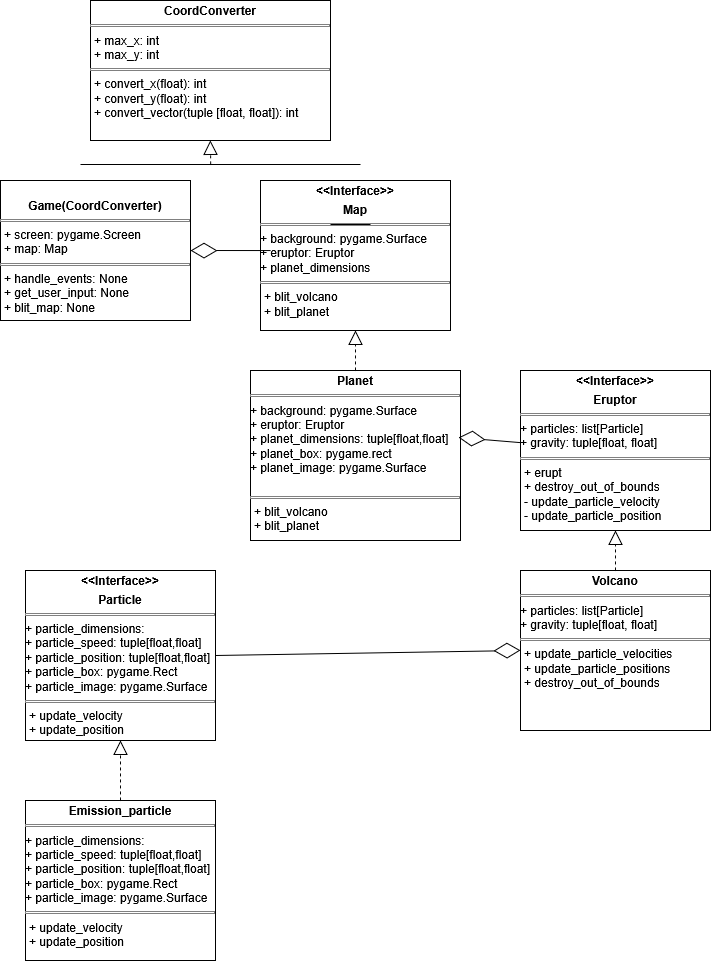

The diagram above was exported from draw.io. Its source (the exported page's mxGraphModel, read from the mxfile embedded in the PNG):
<mxGraphModel dx="1239" dy="669" grid="1" gridSize="10" guides="1" tooltips="1" connect="1" arrows="1" fold="1" page="1" pageScale="1" pageWidth="827" pageHeight="1169" math="0" shadow="0">
  <root>
    <mxCell id="0" />
    <mxCell id="1" parent="0" />
    <mxCell id="gwvXGRxfjTJ7CkJMFUu4-1" value="&lt;span style=&quot;white-space: pre;&quot;&gt;&#09;&lt;/span&gt;&lt;span style=&quot;white-space: pre;&quot;&gt;&#09;&lt;/span&gt;&lt;span style=&quot;white-space: pre;&quot;&gt;&#09;&lt;/span&gt;&lt;span style=&quot;white-space: pre;&quot;&gt;&#09;&lt;/span&gt;&lt;p style=&quot;margin:0px;margin-top:4px;text-align:center;&quot;&gt;&lt;b&gt;Game(CoordConverter)&lt;/b&gt;&lt;/p&gt;&lt;hr size=&quot;1&quot; style=&quot;border-style:solid;&quot;&gt;&lt;p style=&quot;margin:0px;margin-left:4px;&quot;&gt;+ screen: pygame.Screen&lt;/p&gt;&lt;p style=&quot;margin:0px;margin-left:4px;&quot;&gt;+ map: Map&lt;/p&gt;&lt;hr size=&quot;1&quot; style=&quot;border-style:solid;&quot;&gt;&lt;p style=&quot;margin:0px;margin-left:4px;&quot;&gt;+ handle_events: None&lt;/p&gt;&lt;p style=&quot;margin:0px;margin-left:4px;&quot;&gt;+ get_user_input: None&lt;/p&gt;&lt;p style=&quot;margin:0px;margin-left:4px;&quot;&gt;+ blit_map: None&lt;/p&gt;" style="verticalAlign=top;align=left;overflow=fill;html=1;whiteSpace=wrap;" vertex="1" parent="1">
      <mxGeometry x="50" y="210" width="190" height="140" as="geometry" />
    </mxCell>
    <mxCell id="gwvXGRxfjTJ7CkJMFUu4-15" value="&lt;p style=&quot;margin:0px;margin-top:4px;text-align:center;&quot;&gt;&lt;b&gt;&amp;lt;&amp;lt;Interface&amp;gt;&amp;gt;&lt;/b&gt;&lt;/p&gt;&lt;p style=&quot;margin:0px;margin-top:4px;text-align:center;&quot;&gt;&lt;b&gt;Map&lt;/b&gt;&lt;/p&gt;&lt;hr size=&quot;1&quot; style=&quot;border-style:solid;&quot;&gt;&lt;div&gt;+ background: pygame.Surface&lt;/div&gt;&lt;div&gt;+ eruptor: Eruptor&lt;/div&gt;&lt;div&gt;+ planet_dimensions&lt;/div&gt;&lt;p style=&quot;margin:0px;margin-left:4px;&quot;&gt;&lt;/p&gt;&lt;hr size=&quot;1&quot; style=&quot;border-style:solid;&quot;&gt;&lt;p style=&quot;margin:0px;margin-left:4px;&quot;&gt;+ blit_volcano&lt;/p&gt;&lt;p style=&quot;margin:0px;margin-left:4px;&quot;&gt;+ blit_planet&lt;/p&gt;" style="verticalAlign=top;align=left;overflow=fill;html=1;whiteSpace=wrap;" vertex="1" parent="1">
      <mxGeometry x="310" y="210" width="190" height="150" as="geometry" />
    </mxCell>
    <mxCell id="gwvXGRxfjTJ7CkJMFUu4-16" value="&lt;p style=&quot;margin:0px;margin-top:4px;text-align:center;&quot;&gt;&lt;b&gt;CoordConverter&lt;/b&gt;&lt;/p&gt;&lt;hr size=&quot;1&quot; style=&quot;border-style:solid;&quot;&gt;&lt;p style=&quot;margin:0px;margin-left:4px;&quot;&gt;+ max_x: int&lt;br&gt;+ max_y: int&lt;/p&gt;&lt;hr size=&quot;1&quot; style=&quot;border-style:solid;&quot;&gt;&lt;p style=&quot;margin:0px;margin-left:4px;&quot;&gt;+ convert_x(float): int&lt;br&gt;+ convert_y(float): int&lt;/p&gt;&lt;p style=&quot;margin:0px;margin-left:4px;&quot;&gt;+ convert_vector(tuple [float, float]): int&lt;/p&gt;" style="verticalAlign=top;align=left;overflow=fill;html=1;whiteSpace=wrap;" vertex="1" parent="1">
      <mxGeometry x="140" y="30" width="240" height="140" as="geometry" />
    </mxCell>
    <mxCell id="gwvXGRxfjTJ7CkJMFUu4-17" value="&lt;p style=&quot;margin:0px;margin-top:4px;text-align:center;&quot;&gt;&lt;b&gt;Planet&lt;/b&gt;&lt;/p&gt;&lt;hr size=&quot;1&quot; style=&quot;border-style:solid;&quot;&gt;&lt;div&gt;+ background: pygame.Surface&lt;/div&gt;&lt;div&gt;+ eruptor: Eruptor&lt;/div&gt;&lt;div&gt;+ planet_dimensions: tuple[float,float]&lt;/div&gt;&lt;div&gt;+ planet_box: pygame.rect&lt;/div&gt;&lt;div&gt;+ planet_image: pygame.Surface&lt;/div&gt;&lt;div&gt;&lt;br&gt;&lt;/div&gt;&lt;p style=&quot;margin:0px;margin-left:4px;&quot;&gt;&lt;/p&gt;&lt;hr size=&quot;1&quot; style=&quot;border-style:solid;&quot;&gt;&lt;p style=&quot;margin:0px;margin-left:4px;&quot;&gt;+ blit_volcano&lt;/p&gt;&lt;p style=&quot;margin:0px;margin-left:4px;&quot;&gt;+ blit_planet&lt;/p&gt;" style="verticalAlign=top;align=left;overflow=fill;html=1;whiteSpace=wrap;" vertex="1" parent="1">
      <mxGeometry x="300" y="400" width="210" height="170" as="geometry" />
    </mxCell>
    <mxCell id="gwvXGRxfjTJ7CkJMFUu4-19" value="" style="endArrow=block;dashed=1;endFill=0;endSize=12;html=1;rounded=0;entryX=0.5;entryY=1;entryDx=0;entryDy=0;exitX=0.5;exitY=0;exitDx=0;exitDy=0;" edge="1" parent="1" source="gwvXGRxfjTJ7CkJMFUu4-17" target="gwvXGRxfjTJ7CkJMFUu4-15">
      <mxGeometry width="160" relative="1" as="geometry">
        <mxPoint x="550" y="390" as="sourcePoint" />
        <mxPoint x="550" y="360" as="targetPoint" />
      </mxGeometry>
    </mxCell>
    <mxCell id="gwvXGRxfjTJ7CkJMFUu4-20" value="" style="endArrow=diamondThin;endFill=0;endSize=24;html=1;rounded=0;entryX=1;entryY=0.5;entryDx=0;entryDy=0;exitX=0.053;exitY=0.467;exitDx=0;exitDy=0;exitPerimeter=0;" edge="1" parent="1" source="gwvXGRxfjTJ7CkJMFUu4-15" target="gwvXGRxfjTJ7CkJMFUu4-1">
      <mxGeometry width="160" relative="1" as="geometry">
        <mxPoint x="210" y="440" as="sourcePoint" />
        <mxPoint x="370" y="440" as="targetPoint" />
      </mxGeometry>
    </mxCell>
    <mxCell id="gwvXGRxfjTJ7CkJMFUu4-21" value="&lt;p style=&quot;margin:0px;margin-top:4px;text-align:center;&quot;&gt;&lt;b&gt;&amp;lt;&amp;lt;Interface&amp;gt;&amp;gt;&lt;/b&gt;&lt;/p&gt;&lt;p style=&quot;margin:0px;margin-top:4px;text-align:center;&quot;&gt;&lt;b&gt;Eruptor&lt;/b&gt;&lt;/p&gt;&lt;hr size=&quot;1&quot; style=&quot;border-style:solid;&quot;&gt;&lt;div&gt;+ particles: list[Particle]&lt;/div&gt;&lt;div&gt;+ gravity: tuple[float, float]&lt;/div&gt;&lt;p style=&quot;margin:0px;margin-left:4px;&quot;&gt;&lt;/p&gt;&lt;hr size=&quot;1&quot; style=&quot;border-style:solid;&quot;&gt;&lt;p style=&quot;margin:0px;margin-left:4px;&quot;&gt;+ erupt&lt;/p&gt;&lt;p style=&quot;margin:0px;margin-left:4px;&quot;&gt;+ destroy_out_of_bounds&lt;/p&gt;&lt;p style=&quot;margin:0px;margin-left:4px;&quot;&gt;- update_particle_velocity&lt;/p&gt;&lt;p style=&quot;margin:0px;margin-left:4px;&quot;&gt;- update_particle_position&lt;/p&gt;" style="verticalAlign=top;align=left;overflow=fill;html=1;whiteSpace=wrap;" vertex="1" parent="1">
      <mxGeometry x="570" y="400" width="190" height="160" as="geometry" />
    </mxCell>
    <mxCell id="gwvXGRxfjTJ7CkJMFUu4-22" value="&lt;p style=&quot;margin:0px;margin-top:4px;text-align:center;&quot;&gt;&lt;b&gt;Volcano&lt;/b&gt;&lt;/p&gt;&lt;hr size=&quot;1&quot; style=&quot;border-style:solid;&quot;&gt;&lt;div&gt;+ particles: list[Particle]&lt;/div&gt;&lt;div&gt;+ gravity: tuple[float, float]&lt;/div&gt;&lt;p style=&quot;margin:0px;margin-left:4px;&quot;&gt;&lt;/p&gt;&lt;hr size=&quot;1&quot; style=&quot;border-style:solid;&quot;&gt;&lt;p style=&quot;margin:0px;margin-left:4px;&quot;&gt;+ update_particle_velocities&lt;/p&gt;&lt;p style=&quot;margin:0px;margin-left:4px;&quot;&gt;+ update_particle_positions&lt;/p&gt;&lt;p style=&quot;margin:0px;margin-left:4px;&quot;&gt;+ destroy_out_of_bounds&lt;/p&gt;" style="verticalAlign=top;align=left;overflow=fill;html=1;whiteSpace=wrap;" vertex="1" parent="1">
      <mxGeometry x="570" y="600" width="190" height="160" as="geometry" />
    </mxCell>
    <mxCell id="gwvXGRxfjTJ7CkJMFUu4-24" value="" style="endArrow=diamondThin;endFill=0;endSize=24;html=1;rounded=0;entryX=0.99;entryY=0.394;entryDx=0;entryDy=0;entryPerimeter=0;" edge="1" parent="1" source="gwvXGRxfjTJ7CkJMFUu4-21" target="gwvXGRxfjTJ7CkJMFUu4-17">
      <mxGeometry width="160" relative="1" as="geometry">
        <mxPoint x="340" y="650" as="sourcePoint" />
        <mxPoint x="530" y="450" as="targetPoint" />
      </mxGeometry>
    </mxCell>
    <mxCell id="gwvXGRxfjTJ7CkJMFUu4-26" value="" style="endArrow=block;dashed=1;endFill=0;endSize=12;html=1;rounded=0;entryX=0.5;entryY=1;entryDx=0;entryDy=0;exitX=0.5;exitY=0;exitDx=0;exitDy=0;" edge="1" parent="1" source="gwvXGRxfjTJ7CkJMFUu4-22" target="gwvXGRxfjTJ7CkJMFUu4-21">
      <mxGeometry width="160" relative="1" as="geometry">
        <mxPoint x="350" y="650" as="sourcePoint" />
        <mxPoint x="510" y="650" as="targetPoint" />
      </mxGeometry>
    </mxCell>
    <mxCell id="gwvXGRxfjTJ7CkJMFUu4-27" value="&lt;p style=&quot;margin:0px;margin-top:4px;text-align:center;&quot;&gt;&lt;b&gt;&amp;lt;&amp;lt;Interface&amp;gt;&amp;gt;&lt;/b&gt;&lt;/p&gt;&lt;p style=&quot;margin:0px;margin-top:4px;text-align:center;&quot;&gt;&lt;b&gt;Particle&lt;/b&gt;&lt;/p&gt;&lt;hr size=&quot;1&quot; style=&quot;border-style:solid;&quot;&gt;&lt;div&gt;+ particle_dimensions:&lt;/div&gt;&lt;div&gt;+ particle_speed: tuple[float,float]&lt;/div&gt;&lt;div&gt;+ particle_position: tuple[float,float]&lt;/div&gt;&lt;div&gt;+ particle_box: pygame.Rect&lt;/div&gt;&lt;div&gt;+ particle_image: pygame.Surface&lt;/div&gt;&lt;p style=&quot;margin:0px;margin-left:4px;&quot;&gt;&lt;/p&gt;&lt;hr size=&quot;1&quot; style=&quot;border-style:solid;&quot;&gt;&lt;p style=&quot;margin:0px;margin-left:4px;&quot;&gt;+ update_velocity&lt;/p&gt;&lt;p style=&quot;margin:0px;margin-left:4px;&quot;&gt;+ update_position&lt;/p&gt;" style="verticalAlign=top;align=left;overflow=fill;html=1;whiteSpace=wrap;" vertex="1" parent="1">
      <mxGeometry x="75" y="600" width="190" height="170" as="geometry" />
    </mxCell>
    <mxCell id="gwvXGRxfjTJ7CkJMFUu4-32" value="" style="endArrow=diamondThin;endFill=0;endSize=24;html=1;rounded=0;entryX=0;entryY=0.5;entryDx=0;entryDy=0;exitX=1;exitY=0.5;exitDx=0;exitDy=0;" edge="1" parent="1" source="gwvXGRxfjTJ7CkJMFUu4-27" target="gwvXGRxfjTJ7CkJMFUu4-22">
      <mxGeometry width="160" relative="1" as="geometry">
        <mxPoint x="280" y="680" as="sourcePoint" />
        <mxPoint x="440" y="680" as="targetPoint" />
      </mxGeometry>
    </mxCell>
    <mxCell id="gwvXGRxfjTJ7CkJMFUu4-33" value="&lt;p style=&quot;margin:0px;margin-top:4px;text-align:center;&quot;&gt;&lt;b&gt;Emission_particle&lt;/b&gt;&lt;/p&gt;&lt;hr size=&quot;1&quot; style=&quot;border-style:solid;&quot;&gt;&lt;div&gt;+ particle_dimensions:&lt;/div&gt;&lt;div&gt;+ particle_speed: tuple[float,float]&lt;/div&gt;&lt;div&gt;+ particle_position: tuple[float,float]&lt;/div&gt;&lt;div&gt;+ particle_box: pygame.Rect&lt;/div&gt;&lt;div&gt;+ particle_image: pygame.Surface&lt;/div&gt;&lt;p style=&quot;margin:0px;margin-left:4px;&quot;&gt;&lt;/p&gt;&lt;hr size=&quot;1&quot; style=&quot;border-style:solid;&quot;&gt;&lt;p style=&quot;margin:0px;margin-left:4px;&quot;&gt;+ update_velocity&lt;/p&gt;&lt;p style=&quot;margin:0px;margin-left:4px;&quot;&gt;+ update_position&lt;/p&gt;" style="verticalAlign=top;align=left;overflow=fill;html=1;whiteSpace=wrap;" vertex="1" parent="1">
      <mxGeometry x="75" y="830" width="190" height="160" as="geometry" />
    </mxCell>
    <mxCell id="gwvXGRxfjTJ7CkJMFUu4-35" value="" style="endArrow=block;dashed=1;endFill=0;endSize=12;html=1;rounded=0;entryX=0.5;entryY=1;entryDx=0;entryDy=0;exitX=0.5;exitY=0;exitDx=0;exitDy=0;" edge="1" parent="1" source="gwvXGRxfjTJ7CkJMFUu4-33" target="gwvXGRxfjTJ7CkJMFUu4-27">
      <mxGeometry width="160" relative="1" as="geometry">
        <mxPoint x="300" y="920" as="sourcePoint" />
        <mxPoint x="460" y="920" as="targetPoint" />
      </mxGeometry>
    </mxCell>
    <mxCell id="gwvXGRxfjTJ7CkJMFUu4-36" value="" style="endArrow=block;dashed=1;endFill=0;endSize=12;html=1;rounded=0;entryX=0.5;entryY=1;entryDx=0;entryDy=0;exitX=0.465;exitY=0.487;exitDx=0;exitDy=0;exitPerimeter=0;" edge="1" parent="1" source="gwvXGRxfjTJ7CkJMFUu4-40" target="gwvXGRxfjTJ7CkJMFUu4-16">
      <mxGeometry width="160" relative="1" as="geometry">
        <mxPoint x="260" y="200" as="sourcePoint" />
        <mxPoint x="250" y="160" as="targetPoint" />
      </mxGeometry>
    </mxCell>
    <mxCell id="gwvXGRxfjTJ7CkJMFUu4-38" value="" style="text;strokeColor=none;fillColor=none;align=left;verticalAlign=middle;spacingTop=-1;spacingLeft=4;spacingRight=4;rotatable=0;labelPosition=right;points=[];portConstraint=eastwest;" vertex="1" parent="1">
      <mxGeometry x="390" y="240" width="20" height="14" as="geometry" />
    </mxCell>
    <mxCell id="gwvXGRxfjTJ7CkJMFUu4-39" value="" style="line;strokeWidth=1;fillColor=none;align=left;verticalAlign=middle;spacingTop=-1;spacingLeft=3;spacingRight=3;rotatable=0;labelPosition=right;points=[];portConstraint=eastwest;strokeColor=inherit;" vertex="1" parent="1">
      <mxGeometry x="380" y="250" width="40" height="8" as="geometry" />
    </mxCell>
    <mxCell id="gwvXGRxfjTJ7CkJMFUu4-40" value="" style="line;strokeWidth=1;fillColor=none;align=left;verticalAlign=middle;spacingTop=-1;spacingLeft=3;spacingRight=3;rotatable=0;labelPosition=right;points=[];portConstraint=eastwest;strokeColor=inherit;" vertex="1" parent="1">
      <mxGeometry x="130" y="190" width="280" height="8" as="geometry" />
    </mxCell>
  </root>
</mxGraphModel>